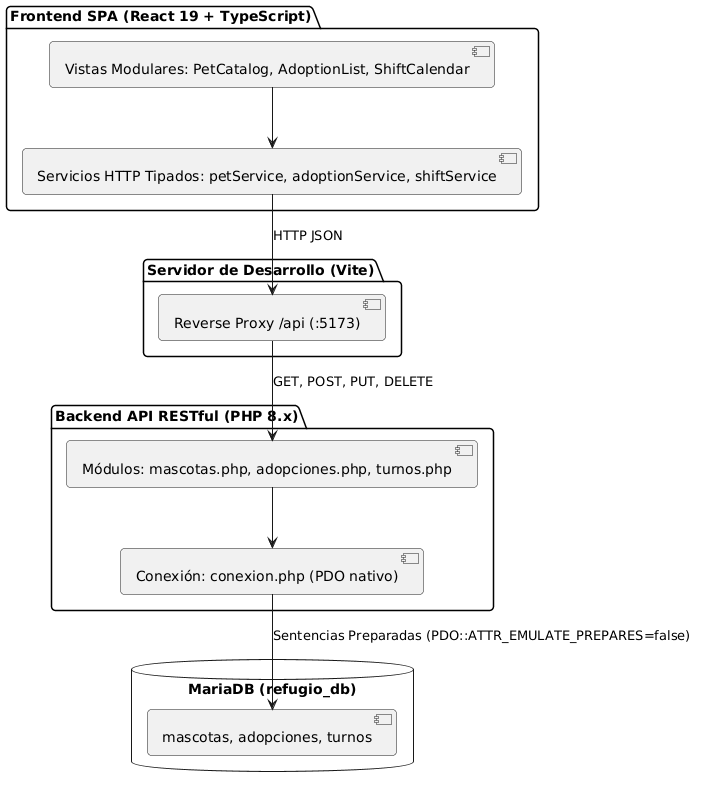

The diagram above was rendered by PlantUML. Its source (embedded in the PNG):
@startuml
skinparam backgroundColor #FFFFFF
skinparam defaultFontName Arial
skinparam roundCorner 8
skinparam shadowing false

package "Frontend SPA (React 19 + TypeScript)" {
    [Vistas Modulares: PetCatalog, AdoptionList, ShiftCalendar] as UI
    [Servicios HTTP Tipados: petService, adoptionService, shiftService] as Services
    UI --> Services
}

package "Servidor de Desarrollo (Vite)" {
    [Reverse Proxy /api (:5173)] as Proxy
}

Services --> Proxy : HTTP JSON

package "Backend API RESTful (PHP 8.x)" {
    [Módulos: mascotas.php, adopciones.php, turnos.php] as API
    [Conexión: conexion.php (PDO nativo)] as PDO
    Proxy --> API : GET, POST, PUT, DELETE
    API --> PDO
}

database "MariaDB (refugio_db)" {
    [mascotas, adopciones, turnos] as DB
}

PDO --> DB : Sentencias Preparadas (PDO::ATTR_EMULATE_PREPARES=false)
@enduml